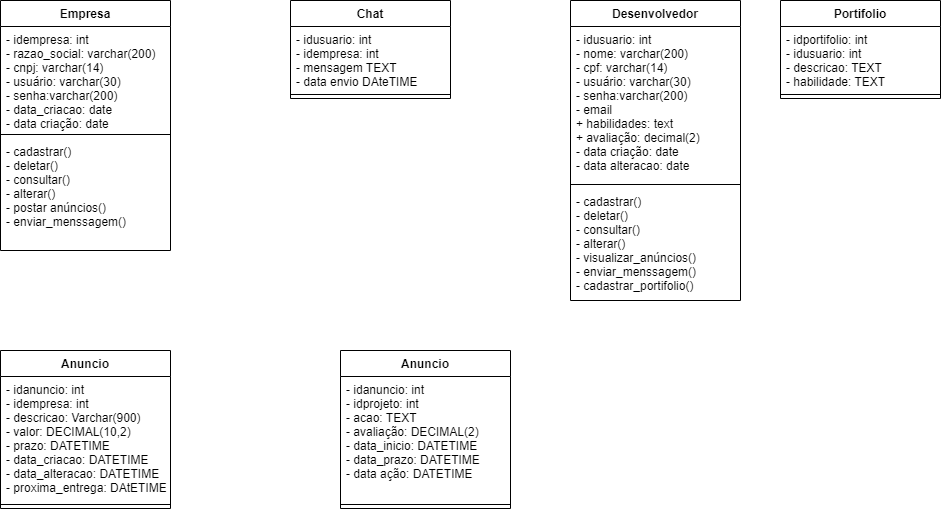

The diagram above was exported from draw.io. Its source (the exported page's mxGraphModel, read from the mxfile embedded in the PNG):
<mxGraphModel dx="1422" dy="729" grid="1" gridSize="10" guides="1" tooltips="1" connect="1" arrows="1" fold="1" page="1" pageScale="1" pageWidth="1100" pageHeight="850" background="none" math="0" shadow="0">
  <root>
    <mxCell id="0" />
    <mxCell id="1" parent="0" />
    <mxCell id="P9UIPL68apClen6Tsie2-10" value="Empresa" style="swimlane;fontStyle=1;align=center;verticalAlign=top;childLayout=stackLayout;horizontal=1;startSize=26;horizontalStack=0;resizeParent=1;resizeParentMax=0;resizeLast=0;collapsible=1;marginBottom=0;" vertex="1" parent="1">
      <mxGeometry x="150" y="40" width="170" height="250" as="geometry" />
    </mxCell>
    <mxCell id="P9UIPL68apClen6Tsie2-11" value="- idempresa: int&#10;- razao_social: varchar(200)&#10;- cnpj: varchar(14)&#10;- usuário: varchar(30)&#10;- senha:varchar(200)&#10;- data_criacao: date&#10;- data criação: date" style="text;strokeColor=none;fillColor=none;align=left;verticalAlign=top;spacingLeft=4;spacingRight=4;overflow=hidden;rotatable=0;points=[[0,0.5],[1,0.5]];portConstraint=eastwest;" vertex="1" parent="P9UIPL68apClen6Tsie2-10">
      <mxGeometry y="26" width="170" height="104" as="geometry" />
    </mxCell>
    <mxCell id="P9UIPL68apClen6Tsie2-12" value="" style="line;strokeWidth=1;fillColor=none;align=left;verticalAlign=middle;spacingTop=-1;spacingLeft=3;spacingRight=3;rotatable=0;labelPosition=right;points=[];portConstraint=eastwest;strokeColor=inherit;" vertex="1" parent="P9UIPL68apClen6Tsie2-10">
      <mxGeometry y="130" width="170" height="8" as="geometry" />
    </mxCell>
    <mxCell id="P9UIPL68apClen6Tsie2-13" value="- cadastrar()&#10;- deletar()&#10;- consultar()&#10;- alterar()&#10;- postar anúncios()&#10;- enviar_menssagem()&#10;" style="text;strokeColor=none;fillColor=none;align=left;verticalAlign=top;spacingLeft=4;spacingRight=4;overflow=hidden;rotatable=0;points=[[0,0.5],[1,0.5]];portConstraint=eastwest;" vertex="1" parent="P9UIPL68apClen6Tsie2-10">
      <mxGeometry y="138" width="170" height="112" as="geometry" />
    </mxCell>
    <mxCell id="P9UIPL68apClen6Tsie2-14" value="Chat" style="swimlane;fontStyle=1;align=center;verticalAlign=top;childLayout=stackLayout;horizontal=1;startSize=26;horizontalStack=0;resizeParent=1;resizeParentMax=0;resizeLast=0;collapsible=1;marginBottom=0;" vertex="1" parent="1">
      <mxGeometry x="440" y="40" width="160" height="98" as="geometry" />
    </mxCell>
    <mxCell id="P9UIPL68apClen6Tsie2-15" value="- idusuario: int&#10;- idempresa: int&#10;- mensagem TEXT&#10;- data envio DAteTIME&#10;" style="text;strokeColor=none;fillColor=none;align=left;verticalAlign=top;spacingLeft=4;spacingRight=4;overflow=hidden;rotatable=0;points=[[0,0.5],[1,0.5]];portConstraint=eastwest;" vertex="1" parent="P9UIPL68apClen6Tsie2-14">
      <mxGeometry y="26" width="160" height="64" as="geometry" />
    </mxCell>
    <mxCell id="P9UIPL68apClen6Tsie2-16" value="" style="line;strokeWidth=1;fillColor=none;align=left;verticalAlign=middle;spacingTop=-1;spacingLeft=3;spacingRight=3;rotatable=0;labelPosition=right;points=[];portConstraint=eastwest;strokeColor=inherit;" vertex="1" parent="P9UIPL68apClen6Tsie2-14">
      <mxGeometry y="90" width="160" height="8" as="geometry" />
    </mxCell>
    <mxCell id="P9UIPL68apClen6Tsie2-18" value="Desenvolvedor" style="swimlane;fontStyle=1;align=center;verticalAlign=top;childLayout=stackLayout;horizontal=1;startSize=26;horizontalStack=0;resizeParent=1;resizeParentMax=0;resizeLast=0;collapsible=1;marginBottom=0;" vertex="1" parent="1">
      <mxGeometry x="720" y="40" width="170" height="300" as="geometry" />
    </mxCell>
    <mxCell id="P9UIPL68apClen6Tsie2-19" value="- idusuario: int&#10;- nome: varchar(200)&#10;- cpf: varchar(14)&#10;- usuário: varchar(30)&#10;- senha:varchar(200)&#10;- email&#10;+ habilidades: text&#10;+ avaliação: decimal(2)&#10;- data criação: date&#10;- data alteracao: date" style="text;strokeColor=none;fillColor=none;align=left;verticalAlign=top;spacingLeft=4;spacingRight=4;overflow=hidden;rotatable=0;points=[[0,0.5],[1,0.5]];portConstraint=eastwest;" vertex="1" parent="P9UIPL68apClen6Tsie2-18">
      <mxGeometry y="26" width="170" height="154" as="geometry" />
    </mxCell>
    <mxCell id="P9UIPL68apClen6Tsie2-20" value="" style="line;strokeWidth=1;fillColor=none;align=left;verticalAlign=middle;spacingTop=-1;spacingLeft=3;spacingRight=3;rotatable=0;labelPosition=right;points=[];portConstraint=eastwest;strokeColor=inherit;" vertex="1" parent="P9UIPL68apClen6Tsie2-18">
      <mxGeometry y="180" width="170" height="8" as="geometry" />
    </mxCell>
    <mxCell id="P9UIPL68apClen6Tsie2-21" value="- cadastrar()&#10;- deletar()&#10;- consultar()&#10;- alterar()&#10;- visualizar_anúncios()&#10;- enviar_menssagem()&#10;- cadastrar_portifolio()" style="text;strokeColor=none;fillColor=none;align=left;verticalAlign=top;spacingLeft=4;spacingRight=4;overflow=hidden;rotatable=0;points=[[0,0.5],[1,0.5]];portConstraint=eastwest;" vertex="1" parent="P9UIPL68apClen6Tsie2-18">
      <mxGeometry y="188" width="170" height="112" as="geometry" />
    </mxCell>
    <mxCell id="P9UIPL68apClen6Tsie2-22" value="Portifolio" style="swimlane;fontStyle=1;align=center;verticalAlign=top;childLayout=stackLayout;horizontal=1;startSize=26;horizontalStack=0;resizeParent=1;resizeParentMax=0;resizeLast=0;collapsible=1;marginBottom=0;" vertex="1" parent="1">
      <mxGeometry x="930" y="40" width="160" height="98" as="geometry" />
    </mxCell>
    <mxCell id="P9UIPL68apClen6Tsie2-23" value="- idportifolio: int&#10;- idusuario: int&#10;- descricao: TEXT&#10;- habilidade: TEXT" style="text;strokeColor=none;fillColor=none;align=left;verticalAlign=top;spacingLeft=4;spacingRight=4;overflow=hidden;rotatable=0;points=[[0,0.5],[1,0.5]];portConstraint=eastwest;" vertex="1" parent="P9UIPL68apClen6Tsie2-22">
      <mxGeometry y="26" width="160" height="64" as="geometry" />
    </mxCell>
    <mxCell id="P9UIPL68apClen6Tsie2-24" value="" style="line;strokeWidth=1;fillColor=none;align=left;verticalAlign=middle;spacingTop=-1;spacingLeft=3;spacingRight=3;rotatable=0;labelPosition=right;points=[];portConstraint=eastwest;strokeColor=inherit;" vertex="1" parent="P9UIPL68apClen6Tsie2-22">
      <mxGeometry y="90" width="160" height="8" as="geometry" />
    </mxCell>
    <mxCell id="P9UIPL68apClen6Tsie2-25" value="Anuncio" style="swimlane;fontStyle=1;align=center;verticalAlign=top;childLayout=stackLayout;horizontal=1;startSize=26;horizontalStack=0;resizeParent=1;resizeParentMax=0;resizeLast=0;collapsible=1;marginBottom=0;" vertex="1" parent="1">
      <mxGeometry x="150" y="390" width="170" height="158" as="geometry" />
    </mxCell>
    <mxCell id="P9UIPL68apClen6Tsie2-26" value="- idanuncio: int&#10;- idempresa: int&#10;- descricao: Varchar(900)&#10;- valor: DECIMAL(10,2)&#10;- prazo: DATETIME&#10;- data_criacao: DATETIME&#10;- data_alteracao: DATETIME&#10;- proxima_entrega: DAtETIME&#10;" style="text;strokeColor=none;fillColor=none;align=left;verticalAlign=top;spacingLeft=4;spacingRight=4;overflow=hidden;rotatable=0;points=[[0,0.5],[1,0.5]];portConstraint=eastwest;" vertex="1" parent="P9UIPL68apClen6Tsie2-25">
      <mxGeometry y="26" width="170" height="124" as="geometry" />
    </mxCell>
    <mxCell id="P9UIPL68apClen6Tsie2-27" value="" style="line;strokeWidth=1;fillColor=none;align=left;verticalAlign=middle;spacingTop=-1;spacingLeft=3;spacingRight=3;rotatable=0;labelPosition=right;points=[];portConstraint=eastwest;strokeColor=inherit;" vertex="1" parent="P9UIPL68apClen6Tsie2-25">
      <mxGeometry y="150" width="170" height="8" as="geometry" />
    </mxCell>
    <mxCell id="P9UIPL68apClen6Tsie2-28" value="Anuncio" style="swimlane;fontStyle=1;align=center;verticalAlign=top;childLayout=stackLayout;horizontal=1;startSize=26;horizontalStack=0;resizeParent=1;resizeParentMax=0;resizeLast=0;collapsible=1;marginBottom=0;" vertex="1" parent="1">
      <mxGeometry x="490" y="390" width="170" height="158" as="geometry" />
    </mxCell>
    <mxCell id="P9UIPL68apClen6Tsie2-29" value="- idanuncio: int&#10;- idprojeto: int&#10;- acao: TEXT&#10;- avaliação: DECIMAL(2)&#10;- data_inicio: DATETIME&#10;- data_prazo: DATETIME&#10;- data ação: DATETIME&#10;" style="text;strokeColor=none;fillColor=none;align=left;verticalAlign=top;spacingLeft=4;spacingRight=4;overflow=hidden;rotatable=0;points=[[0,0.5],[1,0.5]];portConstraint=eastwest;" vertex="1" parent="P9UIPL68apClen6Tsie2-28">
      <mxGeometry y="26" width="170" height="124" as="geometry" />
    </mxCell>
    <mxCell id="P9UIPL68apClen6Tsie2-30" value="" style="line;strokeWidth=1;fillColor=none;align=left;verticalAlign=middle;spacingTop=-1;spacingLeft=3;spacingRight=3;rotatable=0;labelPosition=right;points=[];portConstraint=eastwest;strokeColor=inherit;" vertex="1" parent="P9UIPL68apClen6Tsie2-28">
      <mxGeometry y="150" width="170" height="8" as="geometry" />
    </mxCell>
  </root>
</mxGraphModel>